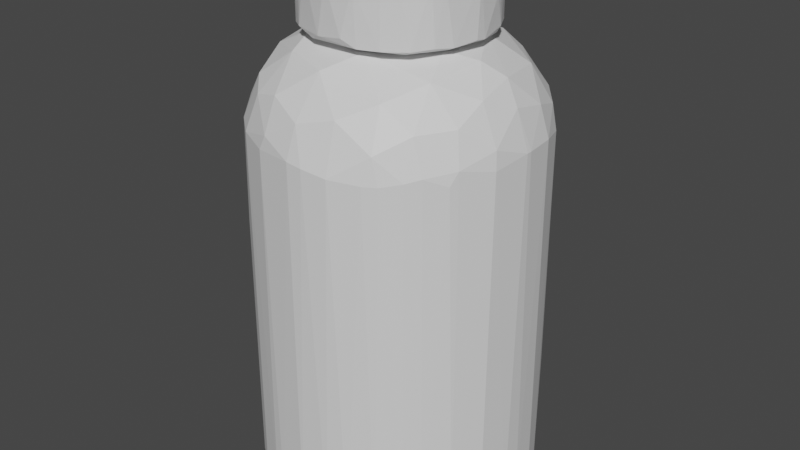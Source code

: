 # Source: kitchen_pillbottle.blend  (saved by Blender 2.82.7; exported with 4.5.12 LTS)
import bpy
from mathutils import Matrix  # noqa: F401  (used for matrix-valued properties, if any)

bpy.ops.wm.read_factory_settings(use_empty=True)
scene = bpy.context.scene
scene.name = 'Scene'

# ---- collections
col_collection = bpy.data.collections.new('Collection'); scene.collection.children.link(col_collection)

# ---- materials (node trees are filled in below, after node groups)
mat_default_obj = bpy.data.materials.new('Default OBJ')
mat_default_obj.use_transparent_shadow = False

# ---- material node trees
mat_default_obj.use_nodes = True; mat_default_obj.node_tree.nodes.clear()
_N = mat_default_obj.node_tree.nodes; _L = mat_default_obj.node_tree.links
n0 = _N.new('ShaderNodeOutputMaterial'); n0.name = 'Material Output'; n0.location = (300, 300)
n1 = _N.new('ShaderNodeBsdfPrincipled'); n1.name = 'Principled BSDF'; n1.location = (10, 300)
n1.distribution = 'GGX'
n1.subsurface_method = 'BURLEY'
n1.inputs[3].default_value = 1.45
n1.inputs[27].default_value = (0.0, 0.0, 0.0, 1.0)
n1.inputs[28].default_value = 1.0
_L.new(n1.outputs[0], n0.inputs[0])
n0.is_active_output = True

# ---- world
world_world = bpy.data.worlds.new('World'); scene.world = world_world
world_world.use_nodes = True; world_world.node_tree.nodes.clear()
_N = world_world.node_tree.nodes; _L = world_world.node_tree.links
n0 = _N.new('ShaderNodeOutputWorld'); n0.name = 'World Output'; n0.location = (300, 300)
n1 = _N.new('ShaderNodeBackground'); n1.name = 'Background'; n1.location = (10, 300)
n1.inputs[0].default_value = (0.05088, 0.05088, 0.05088, 1.0)
_L.new(n1.outputs[0], n0.inputs[0])
n0.is_active_output = True
world_world.color = (0.05088, 0.05088, 0.05088)
world_world.use_sun_shadow = False
world_world.sun_shadow_jitter_overblur = 0.0

# ---- meshes
me_convex_1 = bpy.data.meshes.new('convex_1')
me_convex_1.from_pydata([(-0.2547, 0.2142, 0.9716), (-0.3421, 0.1506, 0.9796), (-0.2468, 0.2858, 0.9796), (-0.09568, 0.3652, 1.258), (-0.1355, -0.3421, 1.258), (0.3494, -0.1513, 1.258), (-0.366, -0.01625, 1.258), (0.254, 0.2539, 0.9716), (-0.1911, -0.2866, 0.9716), (-0.09568, 0.3255, 0.9716), (-0.3898, -0.03213, 0.9955), (-0.366, 0.1664, 1.003), (0.3891, 0.00755, 1.25), (0.3414, 0.1665, 1.258), (0.3256, -0.1196, 0.9716), (0.3733, -0.1434, 0.9955), (0.254, -0.2785, 0.9796), (0.3971, 0.01542, 0.9955), (0.103, 0.3891, 1.21), (0.04728, 0.397, 1.027), (-0.01622, 0.397, 1.242), (-0.02416, -0.3978, 1.234), (0.1428, -0.3661, 1.25), (0.2858, -0.2865, 0.9955), (-0.3501, 0.1983, 1.242), (-0.2865, 0.2858, 0.9955), (-0.2229, 0.3334, 1.242), (-0.2071, 0.3413, 0.9955), (-0.1434, 0.3732, 0.9955), (0.3812, 0.1268, 1.234), (-0.3183, -0.08777, 0.9716), (-0.215, -0.3421, 1.011), (-0.2071, -0.3421, 1.242), (-0.2865, -0.2866, 1.154), (0.01552, 0.389, 0.9875), (0.1428, 0.3494, 1.258), (0.2858, 0.2858, 1.242), (0.3971, -0.01618, 1.242), (0.3574, -0.1752, 1.242), (0.254, -0.3104, 1.242), (0.1983, -0.3501, 0.9955), (0.09505, -0.3183, 0.9716), (0.1109, -0.3818, 0.9955), (0.103, -0.3899, 1.226), (-0.3898, 0.1029, 1.019), (-0.3501, 0.1585, 1.258), (-0.3978, 0.03929, 1.226), (0.2858, 0.2858, 0.9955), (0.2143, 0.3414, 1.234), (0.1983, 0.3494, 1.003), (-0.07186, -0.3898, 1.011), (0.04728, -0.3978, 1.027), (0.3414, 0.2142, 1.234), (0.3733, 0.1506, 1.011), (-0.2706, -0.2627, 1.258), (-0.1196, -0.366, 0.9875), (-0.1593, -0.366, 1.242), (-0.3898, -0.07181, 1.218), (-0.3978, -0.03213, 1.011), (0.3335, -0.2229, 1.242), (-0.2865, -0.2866, 1.003), (0.2063, -0.3183, 1.258), (0.3653, 0.1348, 0.9875), (-0.1513, 0.3652, 1.242), (-0.03211, 0.397, 1.011), (0.3414, -0.215, 1.003), (-0.3104, 0.2539, 1.242), (-0.3898, 0.1029, 1.226), (0.1983, -0.3501, 1.242), (-0.3501, -0.1275, 0.9796), (-0.3501, -0.1991, 1.003), (-0.3819, -0.1116, 1.011), (0.1268, 0.3811, 1.011), (-0.3501, -0.1991, 1.234), (-0.366, -0.1593, 1.242), (0.1268, 0.3494, 0.9796), (-0.3183, -0.2467, 1.234), (0.3256, 0.2381, 1.011), (0.3891, 0.1029, 1.146), (0.3971, -0.03213, 1.003), (-0.2468, 0.2937, 1.258), (-0.533, 0.3016, 0.6933), (-0.4534, 0.4289, 0.6455), (-0.533, 0.3413, 0.5897), (-0.1355, -0.5886, -1.063), (-0.5966, -0.05595, -1.063), (0.6039, -0.06394, -1.063), (0.3096, 0.1506, 0.9714), (-0.2388, -0.2625, 0.9714), (0.3176, -0.1275, 0.9714), (0.6277, 0.01549, 0.6058), (0.6277, -0.008259, 0.6058), (0.6277, -0.0401, -1.04), (0.564, 0.2858, -1.04), (0.5562, 0.3016, 0.5819), (0.6117, 0.1665, -0.9364), (0.01552, 0.3414, 0.9714), (-0.02409, 0.5958, -1.063), (0.2063, -0.5966, -1.032), (-0.02409, -0.6284, -1.032), (-0.1672, -0.6046, -1.024), (-0.6124, 0.1585, -1.024), (-0.5489, 0.3176, -1.04), (-0.5647, 0.2858, 0.566), (-0.6284, -0.02412, -1.024), (-0.3342, 0.5321, 0.6058), (-0.1752, 0.6038, 0.5739), (-0.3183, 0.548, -1.04), (-0.191, 0.5957, -1.048), (0.5482, -0.3182, -1.04), (0.6039, -0.1911, -1.04), (-0.6124, 0.1585, 0.5819), (-0.6284, -0.02412, 0.5899), (-0.5886, 0.04721, 0.7329), (0.6117, 0.1586, 0.6058), (-0.5966, -0.1991, -1.032), (-0.533, -0.3421, -1.04), (-0.3422, -0.533, 0.6058), (-0.4376, -0.4614, -1.032), (-0.3422, -0.533, -1.04), (-0.4534, -0.03211, 0.9078), (-0.3183, 0.1108, 0.9714), (-0.3023, 0.2937, 0.9317), (0.1029, -0.3262, 0.9714), (-0.00821, -0.4535, 0.9078), (0.2778, -0.4455, 0.8443), (0.1506, -0.5488, 0.7807), (0.04723, 0.6277, -1.024), (0.1904, 0.6037, -1.024), (0.2938, 0.5561, -1.048), (-0.533, -0.3182, 0.6612), (-0.3819, -0.4058, 0.8044), (-0.4932, -0.1752, 0.8441), (0.4528, 0.2539, 0.8521), (0.5005, 0.02336, 0.868), (-0.1672, -0.5965, 0.6534), (-0.1991, -0.5965, 0.5899), (0.04723, 0.6277, 0.5819), (-0.03208, 0.6277, -1.024), (0.2858, -0.5648, 0.566), (0.3176, -0.5489, -1.032), (-0.4455, -0.4455, 0.6136), (-0.533, -0.3421, 0.55), (0.1586, -0.6125, 0.5739), (0.04723, -0.6284, 0.5899), (0.5959, -0.1672, 0.6614), (0.6039, -0.1752, 0.5819), (0.5402, -0.3182, 0.6136), (0.3573, -0.4853, -1.063), (0.413, -0.4773, -1.04), (-0.4455, 0.4447, -1.048), (-0.4773, 0.4129, 0.566), (0.1109, -0.6203, -1.016), (0.5005, 0.3493, -1.063), (0.4607, 0.4367, -1.04), (-0.02409, -0.6284, 0.5978), (0.3732, -0.2785, 0.8999), (0.413, -0.4216, 0.7486), (0.2222, 0.389, 0.9158), (0.007526, 0.5163, 0.8522), (0.2778, 0.4527, 0.8363), (0.413, -0.4773, 0.5819), (0.4607, -0.4295, 0.5978), (0.572, 0.1506, 0.7409), (0.4289, 0.4287, 0.709), (0.2063, 0.5957, 0.5819), (0.1665, 0.556, 0.7648), (-0.0003421, 0.5879, 0.7409), (-0.4693, 0.1505, 0.8759), (-0.4932, 0.2777, 0.7885), (-0.6284, 0.04721, 0.04122), (-0.4455, 0.4129, -1.063), (-0.3819, 0.5004, 0.558), (0.6277, 0.04721, -1.024), (-0.1593, 0.556, 0.7648), (-0.2468, 0.4686, 0.8363), (-0.02409, 0.6277, 0.5978), (-0.2149, -0.3819, 0.9238), (-0.1672, -0.533, 0.7967), (0.5402, 0.3334, -0.5307), (0.4528, 0.4447, 0.5897), (-0.5727, -0.2626, 0.558), (-0.6046, -0.1672, 0.5976), (0.1665, 0.6117, 0.5104), (-0.00821, -0.5885, 0.7409), (-0.1036, 0.4209, 0.9238), (0.3335, 0.5401, 0.3195), (0.405, 0.4846, 0.5819), (0.4369, 0.4606, -1.048), (-0.2229, -0.5886, -1.032), (0.3096, 0.5323, 0.6853), (-0.4376, -0.4138, -1.063), (0.3096, -0.533, 0.6773), (-0.3978, 0.4209, 0.7648), (-0.4216, -0.2467, 0.8839), (0.572, -0.008259, 0.7728), (0.5163, -0.1514, 0.8284), (0.5084, -0.2865, 0.7568), (-0.5568, -0.1514, 0.7648), (0.4686, -0.4216, -1.04), (-0.4455, -0.4535, 0.1446), (0.5323, 0.3016, 0.6931), (0.3176, 0.5481, -1.04), (0.2858, 0.564, 0.5819), (0.4209, -0.0401, 0.9317), (-0.2945, -0.5012, 0.7648), (0.3415, -0.533, 0.566), (-0.6204, -0.08779, -1.032), (0.5243, -0.3501, 0.558)], [], [(0, 1, 2), (3, 4, 5), (4, 3, 6), (7, 8, 9), (1, 10, 11), (5, 12, 13), (3, 5, 13), (8, 7, 14), (15, 16, 14), (15, 14, 17), (18, 19, 20), (4, 21, 22), (16, 15, 23), (11, 24, 25), (1, 11, 25), (26, 27, 25), (27, 26, 28), (13, 12, 29), (9, 8, 30), (31, 32, 33), (9, 28, 34), (3, 13, 35), (13, 36, 35), (18, 20, 35), (20, 3, 35), (12, 5, 37), (38, 15, 37), (5, 38, 37), (29, 12, 37), (23, 39, 40), (16, 23, 40), (8, 14, 41), (14, 16, 41), (40, 42, 41), (16, 40, 41), (22, 21, 43), (42, 40, 43), (11, 10, 44), (6, 3, 45), (46, 6, 45), (36, 47, 48), (47, 49, 48), (18, 35, 48), (35, 36, 48), (50, 42, 51), (21, 50, 51), (42, 43, 51), (43, 21, 51), (36, 13, 52), (29, 53, 52), (13, 29, 52), (4, 6, 54), (32, 4, 54), (42, 50, 55), (50, 31, 55), (41, 42, 55), (8, 41, 55), (21, 4, 56), (4, 32, 56), (32, 31, 56), (31, 50, 56), (50, 21, 56), (57, 46, 58), (44, 10, 58), (46, 44, 58), (39, 23, 59), (38, 5, 59), (31, 33, 60), (8, 55, 60), (55, 31, 60), (5, 4, 61), (4, 22, 61), (39, 59, 61), (59, 5, 61), (14, 7, 62), (53, 17, 62), (17, 14, 62), (7, 47, 62), (26, 3, 63), (3, 20, 63), (28, 26, 63), (20, 28, 63), (20, 19, 64), (28, 20, 64), (19, 34, 64), (34, 28, 64), (23, 15, 65), (15, 38, 65), (59, 23, 65), (38, 59, 65), (30, 1, 0), (9, 30, 0), (25, 24, 66), (26, 25, 66), (24, 45, 66), (24, 11, 67), (44, 46, 67), (11, 44, 67), (45, 24, 67), (46, 45, 67), (40, 39, 68), (22, 43, 68), (43, 40, 68), (39, 61, 68), (61, 22, 68), (10, 1, 69), (1, 30, 69), (30, 8, 69), (8, 60, 69), (60, 70, 69), (58, 10, 71), (57, 58, 71), (10, 69, 71), (69, 70, 71), (19, 18, 72), (34, 19, 72), (18, 48, 72), (48, 49, 72), (70, 73, 74), (6, 46, 74), (46, 57, 74), (54, 6, 74), (71, 70, 74), (57, 71, 74), (7, 9, 75), (47, 7, 75), (49, 47, 75), (9, 34, 75), (34, 72, 75), (72, 49, 75), (73, 70, 76), (33, 32, 76), (32, 54, 76), (70, 60, 76), (60, 33, 76), (74, 73, 76), (54, 74, 76), (47, 36, 77), (36, 52, 77), (52, 53, 77), (53, 62, 77), (62, 47, 77), (17, 53, 78), (53, 29, 78), (37, 17, 78), (29, 37, 78), (15, 17, 79), (37, 15, 79), (17, 37, 79), (3, 26, 80), (45, 3, 80), (26, 66, 80), (66, 45, 80), (25, 27, 2), (1, 25, 2), (27, 28, 2), (28, 9, 2), (9, 0, 2), (81, 82, 83), (84, 85, 86), (87, 88, 89), (90, 91, 92), (86, 93, 92), (93, 94, 95), (88, 87, 96), (86, 85, 97), (84, 98, 99), (100, 84, 99), (85, 101, 102), (101, 103, 102), (101, 85, 104), (105, 106, 107), (106, 108, 107), (109, 86, 110), (86, 92, 110), (103, 101, 111), (112, 113, 111), (95, 94, 114), (115, 85, 116), (117, 118, 119), (120, 88, 121), (88, 96, 121), (96, 122, 121), (89, 88, 123), (124, 125, 123), (125, 124, 126), (97, 127, 128), (129, 97, 128), (130, 131, 132), (133, 87, 134), (135, 117, 136), (137, 127, 138), (108, 106, 138), (127, 97, 138), (97, 108, 138), (139, 98, 140), (131, 130, 141), (130, 142, 141), (98, 139, 143), (126, 144, 143), (91, 145, 146), (92, 91, 146), (147, 109, 146), (145, 147, 146), (109, 110, 146), (110, 92, 146), (98, 84, 148), (86, 109, 148), (84, 86, 148), (140, 98, 148), (149, 140, 148), (150, 102, 151), (99, 98, 152), (144, 99, 152), (98, 143, 152), (143, 144, 152), (93, 86, 153), (154, 93, 153), (97, 129, 153), (86, 97, 153), (99, 144, 155), (100, 99, 155), (135, 136, 155), (136, 100, 155), (123, 125, 156), (89, 123, 156), (125, 157, 156), (87, 133, 158), (96, 87, 158), (159, 96, 158), (133, 160, 158), (160, 159, 158), (157, 161, 162), (147, 157, 162), (90, 114, 163), (133, 134, 163), (160, 133, 164), (165, 137, 166), (159, 160, 166), (137, 167, 166), (167, 159, 166), (113, 120, 168), (169, 113, 168), (122, 169, 168), (120, 121, 168), (121, 122, 168), (101, 104, 170), (104, 112, 170), (111, 101, 170), (112, 111, 170), (97, 85, 171), (108, 97, 171), (85, 102, 171), (102, 150, 171), (150, 107, 171), (107, 108, 171), (82, 105, 172), (107, 150, 172), (105, 107, 172), (150, 151, 172), (151, 82, 172), (90, 92, 173), (92, 93, 173), (93, 95, 173), (114, 90, 173), (95, 114, 173), (106, 105, 174), (175, 159, 174), (159, 167, 174), (174, 167, 176), (137, 138, 176), (138, 106, 176), (167, 137, 176), (106, 174, 176), (123, 88, 177), (124, 123, 177), (178, 124, 177), (94, 93, 179), (93, 154, 179), (180, 94, 179), (154, 180, 179), (142, 130, 181), (130, 182, 181), (182, 115, 181), (115, 116, 181), (116, 142, 181), (127, 137, 183), (137, 165, 183), (128, 127, 183), (144, 126, 184), (126, 124, 184), (178, 135, 184), (124, 178, 184), (155, 144, 184), (135, 155, 184), (96, 159, 185), (122, 96, 185), (159, 175, 185), (175, 122, 185), (186, 187, 188), (187, 180, 188), (180, 154, 188), (153, 129, 188), (154, 153, 188), (84, 100, 189), (117, 119, 189), (119, 84, 189), (136, 117, 189), (100, 136, 189), (180, 187, 190), (160, 164, 190), (164, 180, 190), (165, 166, 190), (166, 160, 190), (85, 84, 191), (116, 85, 191), (118, 116, 191), (119, 118, 191), (84, 119, 191), (125, 126, 192), (161, 157, 192), (157, 125, 192), (143, 139, 192), (126, 143, 192), (105, 82, 193), (122, 175, 193), (169, 122, 193), (174, 105, 193), (175, 174, 193), (88, 120, 194), (120, 132, 194), (132, 131, 194), (177, 88, 194), (131, 177, 194), (91, 90, 195), (145, 91, 195), (196, 145, 195), (134, 196, 195), (90, 163, 195), (163, 134, 195), (147, 145, 197), (145, 196, 197), (157, 147, 197), (196, 156, 197), (156, 157, 197), (113, 112, 198), (120, 113, 198), (182, 130, 198), (112, 182, 198), (132, 120, 198), (130, 132, 198), (161, 149, 199), (148, 109, 199), (149, 148, 199), (162, 161, 199), (118, 117, 200), (116, 118, 200), (142, 116, 200), (117, 141, 200), (141, 142, 200), (114, 94, 201), (94, 180, 201), (133, 163, 201), (163, 114, 201), (164, 133, 201), (180, 164, 201), (129, 128, 202), (186, 188, 202), (188, 129, 202), (187, 186, 203), (183, 165, 203), (128, 183, 203), (190, 187, 203), (165, 190, 203), (202, 128, 203), (186, 202, 203), (87, 89, 204), (134, 87, 204), (196, 134, 204), (89, 156, 204), (156, 196, 204), (117, 135, 205), (135, 178, 205), (141, 117, 205), (131, 141, 205), (177, 131, 205), (178, 177, 205), (113, 169, 81), (103, 111, 81), (111, 113, 81), (193, 82, 81), (169, 193, 81), (149, 161, 206), (140, 149, 206), (139, 140, 206), (161, 192, 206), (192, 139, 206), (85, 115, 207), (104, 85, 207), (112, 104, 207), (182, 112, 207), (115, 182, 207), (109, 147, 208), (147, 162, 208), (199, 109, 208), (162, 199, 208), (102, 103, 83), (82, 151, 83), (151, 102, 83), (103, 81, 83)])
me_convex_1.materials.append(mat_default_obj)
me_convex_1.use_remesh_fix_poles = True
me_convex_1.use_remesh_preserve_attributes = False
me_convex_1.use_mirror_vertex_groups = False
me_convex_1.update()

# ---- objects
ob_kitchen_pillbottle = bpy.data.objects.new('kitchen_pillbottle', me_convex_1)

# ---- transforms, parenting, visibility, modifiers, constraints
ob_kitchen_pillbottle.location = (0.0, 0.0, 0.0)
ob_kitchen_pillbottle.lineart.crease_threshold = 0.0

# ---- collection membership
col_collection.objects.link(ob_kitchen_pillbottle)

# ---- scene / render settings (as saved in the file)
scene.frame_start = 1; scene.frame_end = 250; scene.frame_set(6)
scene.render.engine = 'BLENDER_EEVEE_NEXT'
scene.cycles.use_denoising = False
scene.cycles.samples = 128
scene.cycles.sampling_pattern = 'TABULATED_SOBOL'
scene.cycles.use_adaptive_sampling = False
scene.cycles.use_light_tree = False
scene.view_settings.view_transform = 'Filmic'
bpy.context.view_layer.update()

# ---- added for rendering (the .blend has no active camera and no usable light): camera, sun
cam_auto = bpy.data.cameras.new('AutoCamera')
cam_auto.lens = 50.0
cam_auto.sensor_width = 36.0
cam_auto.clip_end = 1000.0
ob_auto_camera = bpy.data.objects.new('AutoCamera', cam_auto)
scene.collection.objects.link(ob_auto_camera)
ob_auto_camera.location = (2.70406, -3.24568, 2.26071)
ob_auto_camera.rotation_euler = (1.09748, -7.21219e-08, 0.694738)
scene.camera = ob_auto_camera
light_auto_sun = bpy.data.lights.new('AutoSun', 'SUN')
light_auto_sun.energy = 3.0
light_auto_sun.angle = 0.0523599
ob_auto_sun = bpy.data.objects.new('AutoSun', light_auto_sun)
scene.collection.objects.link(ob_auto_sun)
ob_auto_sun.rotation_euler = (0.872665, 0.174533, 0.523599)
bpy.context.view_layer.update()
